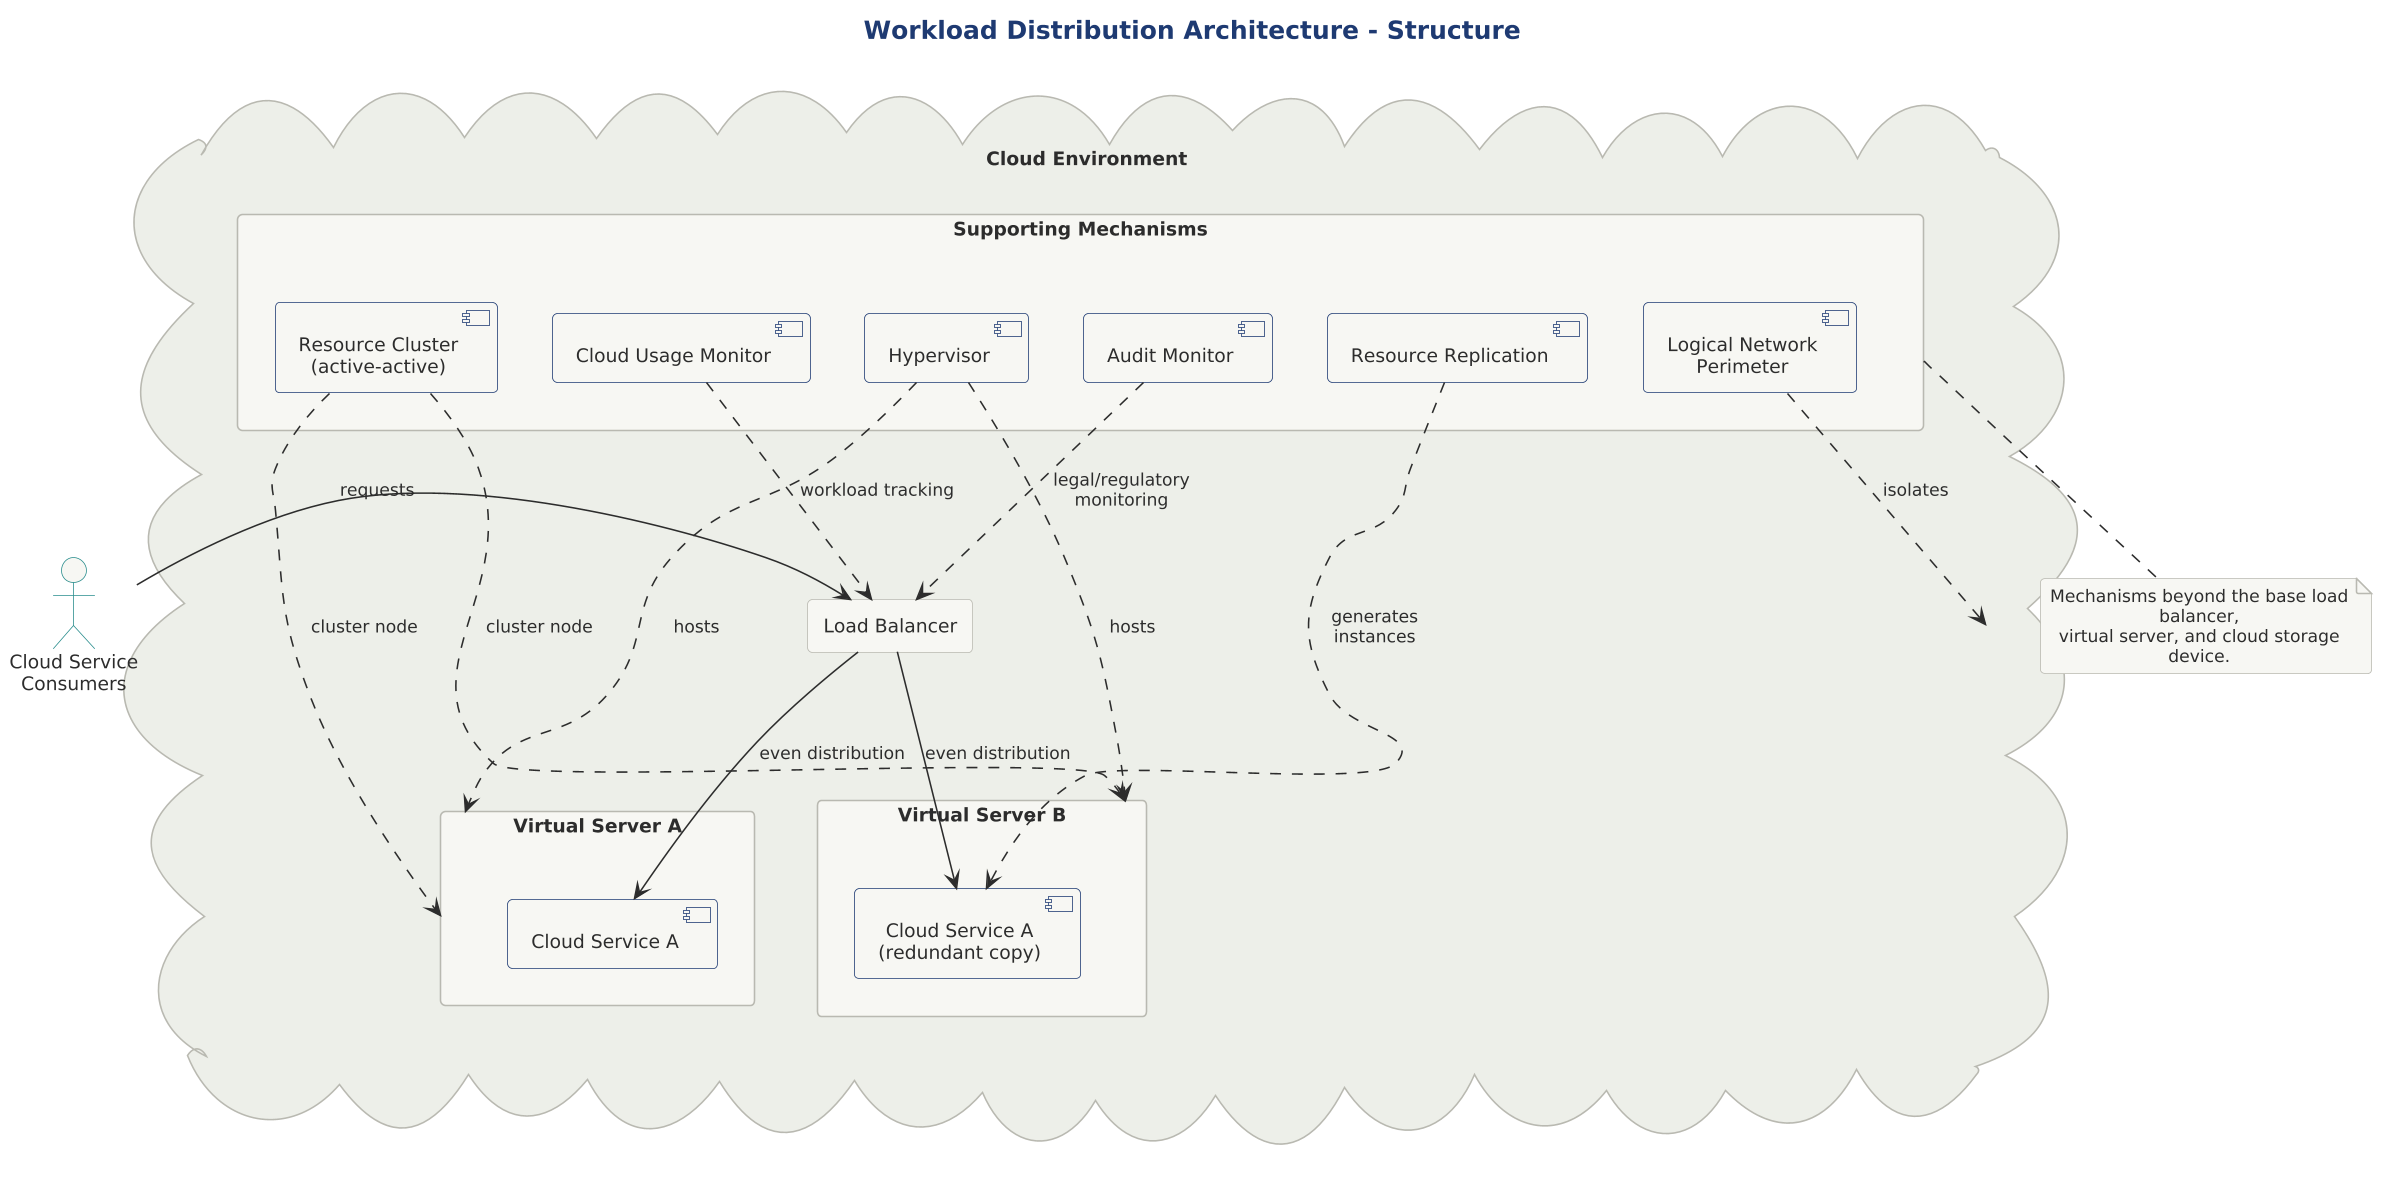

The diagram above was rendered by PlantUML. Its source (embedded in the PNG):
@startuml

skinparam dpi 150



title Workload Distribution Architecture - Structure

!include ../../../../../../tooling/styles/plantuml/structural/deployment-diagram-style.iuml

actor "Cloud Service\nConsumers" as Consumers

cloud "Cloud Environment" as Cloud {

  rectangle "Load Balancer" as LB

  package "Virtual Server A" as VSA {
    component "Cloud Service A" as CSA1
  }

  package "Virtual Server B" as VSB {
    component "Cloud Service A\n(redundant copy)" as CSA2
  }

  package "Supporting Mechanisms" as Mechs {
    component "Audit Monitor" as AM
    component "Cloud Usage Monitor" as CUM
    component "Hypervisor" as HV
    component "Logical Network\nPerimeter" as LNP
    component "Resource Cluster\n(active-active)" as RC
    component "Resource Replication" as RR
  }
}

Consumers -right-> LB : requests
LB --> CSA1 : even distribution
LB --> CSA2 : even distribution

HV ..> VSA : hosts
HV ..> VSB : hosts
RR ..> CSA2 : generates\ninstances
LNP ..> Cloud : isolates
AM ..> LB : legal/regulatory\nmonitoring
CUM ..> LB : workload tracking
RC ..> VSA : cluster node
RC ..> VSB : cluster node

note bottom of Mechs
  Mechanisms beyond the base load balancer,
  virtual server, and cloud storage device.
end note

@enduml